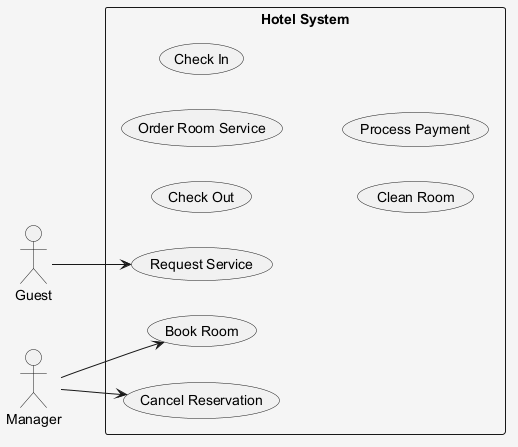

The diagram above was rendered by PlantUML. Its source (embedded in the PNG):
@startuml
skinparam shadowing false
skinparam backgroundColor #F5F5F5
left to right direction
actor "Guest" as G
actor "Manager" as M
rectangle "Hotel System" {
  usecase "Cancel Reservation" as UC_CancelReservation
  usecase "Check Out" as UC_CheckOut
  usecase "Order Room Service" as UC_OrderRoomService
  usecase "Check In" as UC_CheckIn
  usecase "Clean Room" as UC_CleanRoom
  usecase "Process Payment" as UC_ProcessPayment
  usecase "Request Service" as UC_RequestService
  usecase "Book Room" as UC_BookRoom
}
G --> UC_RequestService
M --> UC_CancelReservation
M --> UC_BookRoom
@enduml